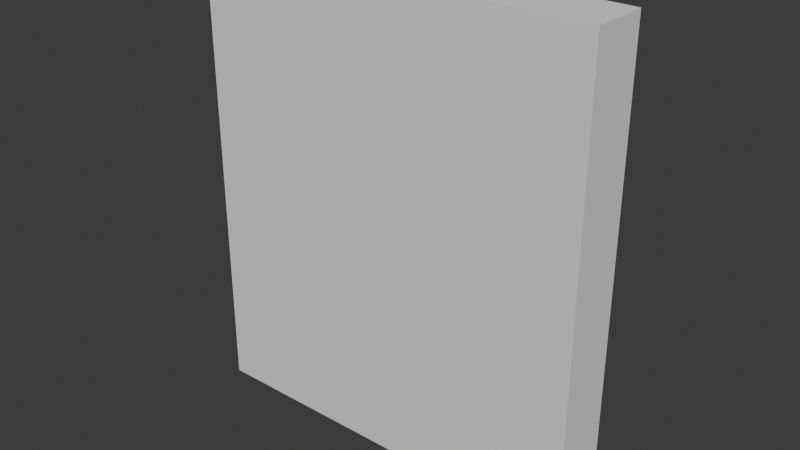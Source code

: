 # Source: Wall-4.blend  (saved by Blender 4.2.66; exported with 4.5.12 LTS)
import bpy
from mathutils import Matrix  # noqa: F401  (used for matrix-valued properties, if any)

bpy.ops.wm.read_factory_settings(use_empty=True)
scene = bpy.context.scene
scene.name = 'Scene'

# ---- collections
col_collection = bpy.data.collections.new('Collection'); scene.collection.children.link(col_collection)

# ---- world
world_world = bpy.data.worlds.new('World'); scene.world = world_world
world_world.use_nodes = True; world_world.node_tree.nodes.clear()
_N = world_world.node_tree.nodes; _L = world_world.node_tree.links
n0 = _N.new('ShaderNodeOutputWorld'); n0.name = 'World Output'; n0.location = (300, 300)
n1 = _N.new('ShaderNodeBackground'); n1.name = 'Background'; n1.location = (10, 300)
n1.inputs[0].default_value = (0.05088, 0.05088, 0.05088, 1.0)
_L.new(n1.outputs[0], n0.inputs[0])
n0.is_active_output = True
world_world.color = (0.05088, 0.05088, 0.05088)
world_world.sun_shadow_jitter_overblur = 0.0

# ---- meshes
me_wall_4_col = bpy.data.meshes.new('Wall-4-col')
me_wall_4_col.from_pydata([(-1.75, 1.53e-07, 0.25), (1.75, -1.53e-07, 0.25), (-1.75, -0.25, 0.25), (1.75, -0.25, 0.25), (-1.75, 1.53e-07, 3.75), (1.75, -1.53e-07, 3.75), (-1.75, -0.25, 3.75), (1.75, -0.25, 3.75), (-1.75, 0.25, 0.25), (1.75, 0.25, 0.25), (-1.75, 0.25, 3.75), (1.75, 0.25, 3.75), (-1.75, 1.53e-07, 0.0), (1.75, -1.53e-07, 0.0), (-1.75, -0.25, 0.0), (1.75, -0.25, 0.0), (-1.75, 0.25, 0.0), (1.75, 0.25, 0.0), (-1.75, 1.53e-07, 4.0), (1.75, -1.53e-07, 4.0), (-1.75, -0.25, 4.0), (1.75, -0.25, 4.0), (-1.75, 0.25, 4.0), (1.75, 0.25, 4.0)], [], [(2, 0, 12, 14), (4, 6, 20, 18), (0, 2, 6, 4), (10, 4, 18, 22), (3, 1, 5, 7), (2, 3, 7, 6), (9, 8, 10, 11), (9, 1, 13, 17), (0, 4, 10, 8), (5, 1, 9, 11), (12, 13, 15, 14), (13, 12, 16, 17), (0, 8, 16, 12), (1, 3, 15, 13), (3, 2, 14, 15), (8, 9, 17, 16), (18, 20, 21, 19), (18, 19, 23, 22), (11, 10, 22, 23), (7, 5, 19, 21), (5, 11, 23, 19), (6, 7, 21, 20)])
_uv = me_wall_4_col.uv_layers.new(name='UVMap')
_uv.uv.foreach_set('vector', [0.8333, 0.1667, 1.0, 0.0, 1.0, 0.0, 0.8333, 0.1667, 1.0, 0.0, 0.8333, 0.1667, 0.8333, 0.1667, 1.0, 0.0, 1.0, 0.0, 0.8333, 0.1667, 0.8333, 0.1667, 1.0, 0.0, 1.0, 0.0, 1.0, 0.0, 1.0, 0.0, 1.0, 0.0, 0.1667, 0.1667, 0.0, 0.0, 0.0, 0.0, 0.1667, 0.1667, 0.8333, 0.1667, 0.1667, 0.1667, 0.1667, 0.1667, 0.8333, 0.1667, 0.0, 0.0, 1.0, 0.0, 1.0, 0.0, 0.0, 0.0, 0.0, 0.0, 0.0, 0.0, 0.0, 0.0, 0.0, 0.0, 1.0, 0.0, 1.0, 0.0, 1.0, 0.0, 1.0, 0.0, 0.0, 0.0, 0.0, 0.0, 0.0, 0.0, 0.0, 0.0, 1.0, 0.0, 0.0, 0.0, 0.1667, 0.1667, 0.8333, 0.1667, 0.0, 0.0, 1.0, 0.0, 1.0, 0.0, 0.0, 0.0, 1.0, 0.0, 1.0, 0.0, 1.0, 0.0, 1.0, 0.0, 0.0, 0.0, 0.1667, 0.1667, 0.1667, 0.1667, 0.0, 0.0, 0.1667, 0.1667, 0.8333, 0.1667, 0.8333, 0.1667, 0.1667, 0.1667, 1.0, 0.0, 0.0, 0.0, 0.0, 0.0, 1.0, 0.0, 1.0, 0.0, 0.8333, 0.1667, 0.1667, 0.1667, 0.0, 0.0, 1.0, 0.0, 0.0, 0.0, 0.0, 0.0, 1.0, 0.0, 0.0, 0.0, 1.0, 0.0, 1.0, 0.0, 0.0, 0.0, 0.1667, 0.1667, 0.0, 0.0, 0.0, 0.0, 0.1667, 0.1667, 0.0, 0.0, 0.0, 0.0, 0.0, 0.0, 0.0, 0.0, 0.8333, 0.1667, 0.1667, 0.1667, 0.1667, 0.1667, 0.8333, 0.1667])
me_wall_4_col.update()

# ---- objects
ob_wall_4_col = bpy.data.objects.new('Wall-4-col', me_wall_4_col)

# ---- transforms, parenting, visibility, modifiers, constraints
ob_wall_4_col.location = (0.0, 0.0, 0.0)

# ---- collection membership
col_collection.objects.link(ob_wall_4_col)

# ---- scene / render settings (as saved in the file)
scene.frame_start = 1; scene.frame_end = 250; scene.frame_set(1)
scene.render.engine = 'BLENDER_EEVEE_NEXT'
bpy.context.view_layer.update()

# ---- added for rendering (the .blend has no active camera and no usable light): camera, sun
cam_auto = bpy.data.cameras.new('AutoCamera')
cam_auto.lens = 50.0
cam_auto.sensor_width = 36.0
cam_auto.clip_end = 1000.0
ob_auto_camera = bpy.data.objects.new('AutoCamera', cam_auto)
scene.collection.objects.link(ob_auto_camera)
ob_auto_camera.location = (4.93935, -5.92722, 5.95148)
ob_auto_camera.rotation_euler = (1.09748, -7.21219e-08, 0.694738)
scene.camera = ob_auto_camera
light_auto_sun = bpy.data.lights.new('AutoSun', 'SUN')
light_auto_sun.energy = 3.0
light_auto_sun.angle = 0.0523599
ob_auto_sun = bpy.data.objects.new('AutoSun', light_auto_sun)
scene.collection.objects.link(ob_auto_sun)
ob_auto_sun.rotation_euler = (0.872665, 0.174533, 0.523599)
bpy.context.view_layer.update()
